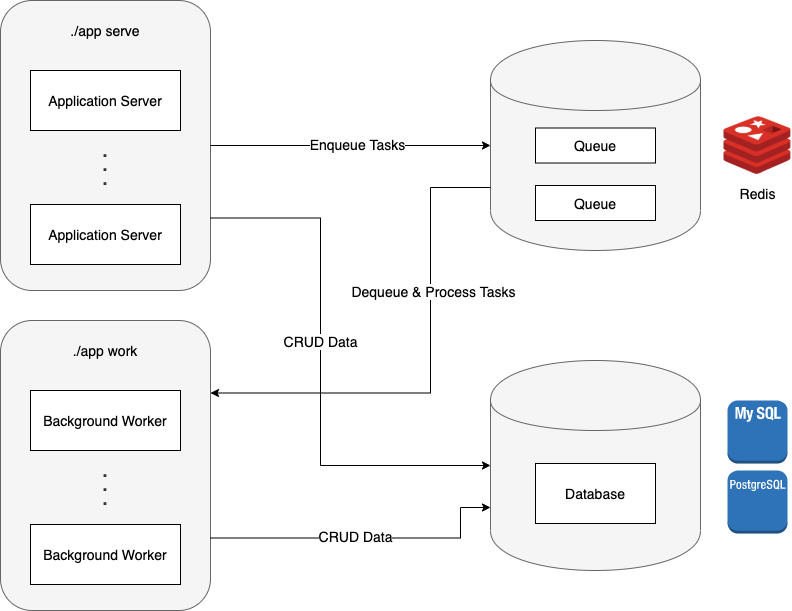

The diagram above was exported from draw.io. Its source (the exported page's mxGraphModel, read from the mxfile embedded in the PNG):
<mxGraphModel dx="1100" dy="692" grid="1" gridSize="10" guides="1" tooltips="1" connect="1" arrows="1" fold="1" page="1" pageScale="1" pageWidth="850" pageHeight="1100" math="0" shadow="0">
  <root>
    <mxCell id="0" />
    <mxCell id="1" parent="0" />
    <mxCell id="QB_8Go0y0Da8yUXl11qC-19" value="" style="group" vertex="1" connectable="0" parent="1">
      <mxGeometry x="30" y="40" width="210" height="290" as="geometry" />
    </mxCell>
    <mxCell id="QB_8Go0y0Da8yUXl11qC-1" value="&lt;b style=&quot;font-size: 18px ; line-height: 50%&quot;&gt;&lt;br&gt;&lt;br&gt;&lt;br&gt;.&lt;br&gt;.&lt;br&gt;.&lt;/b&gt;" style="rounded=1;whiteSpace=wrap;html=1;fillColor=#f5f5f5;strokeColor=#666666;fontColor=#333333;" vertex="1" parent="QB_8Go0y0Da8yUXl11qC-19">
      <mxGeometry width="210" height="290" as="geometry" />
    </mxCell>
    <mxCell id="QB_8Go0y0Da8yUXl11qC-2" value="&lt;font style=&quot;font-size: 14px&quot;&gt;Application Server&lt;/font&gt;" style="rounded=0;whiteSpace=wrap;html=1;" vertex="1" parent="QB_8Go0y0Da8yUXl11qC-19">
      <mxGeometry x="30" y="70" width="150" height="60" as="geometry" />
    </mxCell>
    <mxCell id="QB_8Go0y0Da8yUXl11qC-5" value="&lt;font style=&quot;font-size: 14px&quot;&gt;Application Server&lt;/font&gt;" style="rounded=0;whiteSpace=wrap;html=1;" vertex="1" parent="QB_8Go0y0Da8yUXl11qC-19">
      <mxGeometry x="30" y="204" width="150" height="60" as="geometry" />
    </mxCell>
    <mxCell id="QB_8Go0y0Da8yUXl11qC-16" value="&lt;font style=&quot;font-size: 14px&quot;&gt;./app serve&lt;/font&gt;" style="text;html=1;strokeColor=none;fillColor=none;align=center;verticalAlign=middle;whiteSpace=wrap;rounded=0;" vertex="1" parent="QB_8Go0y0Da8yUXl11qC-19">
      <mxGeometry x="30" y="20" width="150" height="20" as="geometry" />
    </mxCell>
    <mxCell id="QB_8Go0y0Da8yUXl11qC-20" value="" style="group" vertex="1" connectable="0" parent="1">
      <mxGeometry x="30" y="360" width="210" height="290" as="geometry" />
    </mxCell>
    <mxCell id="QB_8Go0y0Da8yUXl11qC-21" value="&lt;b style=&quot;font-size: 18px ; line-height: 50%&quot;&gt;&lt;br&gt;&lt;br&gt;&lt;br&gt;.&lt;br&gt;.&lt;br&gt;.&lt;/b&gt;" style="rounded=1;whiteSpace=wrap;html=1;fillColor=#f5f5f5;strokeColor=#666666;fontColor=#333333;" vertex="1" parent="QB_8Go0y0Da8yUXl11qC-20">
      <mxGeometry width="210" height="290" as="geometry" />
    </mxCell>
    <mxCell id="QB_8Go0y0Da8yUXl11qC-22" value="&lt;font style=&quot;font-size: 14px&quot;&gt;Background Worker&lt;/font&gt;" style="rounded=0;whiteSpace=wrap;html=1;" vertex="1" parent="QB_8Go0y0Da8yUXl11qC-20">
      <mxGeometry x="30" y="70" width="150" height="60" as="geometry" />
    </mxCell>
    <mxCell id="QB_8Go0y0Da8yUXl11qC-23" value="&lt;font style=&quot;font-size: 14px&quot;&gt;Background Worker&lt;/font&gt;" style="rounded=0;whiteSpace=wrap;html=1;" vertex="1" parent="QB_8Go0y0Da8yUXl11qC-20">
      <mxGeometry x="30" y="204" width="150" height="60" as="geometry" />
    </mxCell>
    <mxCell id="QB_8Go0y0Da8yUXl11qC-24" value="&lt;font style=&quot;font-size: 14px&quot;&gt;./app work&lt;/font&gt;" style="text;html=1;strokeColor=none;fillColor=none;align=center;verticalAlign=middle;whiteSpace=wrap;rounded=0;" vertex="1" parent="QB_8Go0y0Da8yUXl11qC-20">
      <mxGeometry x="30" y="20" width="150" height="20" as="geometry" />
    </mxCell>
    <mxCell id="QB_8Go0y0Da8yUXl11qC-36" value="" style="group" vertex="1" connectable="0" parent="1">
      <mxGeometry x="520" y="80" width="210" height="210" as="geometry" />
    </mxCell>
    <mxCell id="QB_8Go0y0Da8yUXl11qC-25" value="" style="shape=cylinder;whiteSpace=wrap;html=1;boundedLbl=1;backgroundOutline=1;fillColor=#f5f5f5;strokeColor=#666666;fontColor=#333333;" vertex="1" parent="QB_8Go0y0Da8yUXl11qC-36">
      <mxGeometry width="210" height="210" as="geometry" />
    </mxCell>
    <mxCell id="QB_8Go0y0Da8yUXl11qC-33" value="&lt;font style=&quot;font-size: 14px&quot;&gt;Queue&lt;/font&gt;" style="rounded=0;whiteSpace=wrap;html=1;" vertex="1" parent="QB_8Go0y0Da8yUXl11qC-36">
      <mxGeometry x="45" y="87.5" width="120" height="35" as="geometry" />
    </mxCell>
    <mxCell id="QB_8Go0y0Da8yUXl11qC-34" value="&lt;font style=&quot;font-size: 14px&quot;&gt;Queue&lt;/font&gt;" style="rounded=0;whiteSpace=wrap;html=1;" vertex="1" parent="QB_8Go0y0Da8yUXl11qC-36">
      <mxGeometry x="45" y="145" width="120" height="35" as="geometry" />
    </mxCell>
    <mxCell id="QB_8Go0y0Da8yUXl11qC-35" value="&lt;font style=&quot;font-size: 14px&quot;&gt;Redis&lt;/font&gt;" style="shape=image;html=1;verticalAlign=top;verticalLabelPosition=bottom;labelBackgroundColor=#ffffff;imageAspect=0;aspect=fixed;image=https://cdn4.iconfinder.com/data/icons/redis-2/1451/Untitled-2-128.png" vertex="1" parent="1">
      <mxGeometry x="753" y="151" width="68" height="68" as="geometry" />
    </mxCell>
    <mxCell id="QB_8Go0y0Da8yUXl11qC-38" style="edgeStyle=orthogonalEdgeStyle;rounded=0;orthogonalLoop=1;jettySize=auto;html=1;exitX=1;exitY=0.5;exitDx=0;exitDy=0;entryX=0;entryY=0.5;entryDx=0;entryDy=0;" edge="1" parent="1" source="QB_8Go0y0Da8yUXl11qC-1" target="QB_8Go0y0Da8yUXl11qC-25">
      <mxGeometry relative="1" as="geometry" />
    </mxCell>
    <mxCell id="QB_8Go0y0Da8yUXl11qC-39" value="&lt;font style=&quot;font-size: 14px&quot;&gt;Enqueue Tasks&lt;/font&gt;" style="edgeLabel;html=1;align=center;verticalAlign=middle;resizable=0;points=[];" vertex="1" connectable="0" parent="QB_8Go0y0Da8yUXl11qC-38">
      <mxGeometry x="0.2" y="1" relative="1" as="geometry">
        <mxPoint x="-22" y="-1" as="offset" />
      </mxGeometry>
    </mxCell>
    <mxCell id="QB_8Go0y0Da8yUXl11qC-40" value="" style="group" vertex="1" connectable="0" parent="1">
      <mxGeometry x="520" y="400" width="210" height="210" as="geometry" />
    </mxCell>
    <mxCell id="QB_8Go0y0Da8yUXl11qC-41" value="" style="shape=cylinder;whiteSpace=wrap;html=1;boundedLbl=1;backgroundOutline=1;fillColor=#f5f5f5;strokeColor=#666666;fontColor=#333333;" vertex="1" parent="QB_8Go0y0Da8yUXl11qC-40">
      <mxGeometry width="210" height="210" as="geometry" />
    </mxCell>
    <mxCell id="QB_8Go0y0Da8yUXl11qC-62" value="Database" style="rounded=0;whiteSpace=wrap;html=1;fontSize=14;" vertex="1" parent="QB_8Go0y0Da8yUXl11qC-40">
      <mxGeometry x="45" y="103" width="120" height="60" as="geometry" />
    </mxCell>
    <mxCell id="QB_8Go0y0Da8yUXl11qC-44" style="edgeStyle=orthogonalEdgeStyle;rounded=0;orthogonalLoop=1;jettySize=auto;html=1;exitX=0;exitY=0.7;exitDx=0;exitDy=0;entryX=1;entryY=0.25;entryDx=0;entryDy=0;" edge="1" parent="1" source="QB_8Go0y0Da8yUXl11qC-25" target="QB_8Go0y0Da8yUXl11qC-21">
      <mxGeometry relative="1" as="geometry">
        <Array as="points">
          <mxPoint x="460" y="227" />
          <mxPoint x="460" y="433" />
        </Array>
      </mxGeometry>
    </mxCell>
    <mxCell id="QB_8Go0y0Da8yUXl11qC-45" value="&lt;font style=&quot;font-size: 14px&quot;&gt;Dequeue &amp;amp; Process Tasks&lt;/font&gt;" style="edgeLabel;html=1;align=center;verticalAlign=middle;resizable=0;points=[];" vertex="1" connectable="0" parent="QB_8Go0y0Da8yUXl11qC-44">
      <mxGeometry x="0.0652" y="2" relative="1" as="geometry">
        <mxPoint y="-96" as="offset" />
      </mxGeometry>
    </mxCell>
    <mxCell id="QB_8Go0y0Da8yUXl11qC-46" value="" style="outlineConnect=0;dashed=0;verticalLabelPosition=bottom;verticalAlign=top;align=center;html=1;shape=mxgraph.aws3.postgre_sql_instance;fillColor=#2E73B8;gradientColor=none;" vertex="1" parent="1">
      <mxGeometry x="757" y="510" width="60" height="63" as="geometry" />
    </mxCell>
    <mxCell id="QB_8Go0y0Da8yUXl11qC-48" value="" style="outlineConnect=0;dashed=0;verticalLabelPosition=bottom;verticalAlign=top;align=center;html=1;shape=mxgraph.aws3.mysql_db_instance_2;fillColor=#2E73B8;gradientColor=none;" vertex="1" parent="1">
      <mxGeometry x="757" y="440" width="60" height="63" as="geometry" />
    </mxCell>
    <mxCell id="QB_8Go0y0Da8yUXl11qC-53" value="&lt;font style=&quot;font-size: 14px&quot;&gt;CRUD Data&lt;/font&gt;" style="edgeStyle=orthogonalEdgeStyle;rounded=0;orthogonalLoop=1;jettySize=auto;html=1;exitX=1;exitY=0.75;exitDx=0;exitDy=0;entryX=0;entryY=0.5;entryDx=0;entryDy=0;" edge="1" parent="1" source="QB_8Go0y0Da8yUXl11qC-1" target="QB_8Go0y0Da8yUXl11qC-41">
      <mxGeometry x="-0.1185" relative="1" as="geometry">
        <Array as="points">
          <mxPoint x="350" y="258" />
          <mxPoint x="350" y="505" />
        </Array>
        <mxPoint y="1" as="offset" />
      </mxGeometry>
    </mxCell>
    <mxCell id="QB_8Go0y0Da8yUXl11qC-55" style="edgeStyle=orthogonalEdgeStyle;rounded=0;orthogonalLoop=1;jettySize=auto;html=1;exitX=1;exitY=0.75;exitDx=0;exitDy=0;entryX=0;entryY=0.7;entryDx=0;entryDy=0;" edge="1" parent="1" source="QB_8Go0y0Da8yUXl11qC-21" target="QB_8Go0y0Da8yUXl11qC-41">
      <mxGeometry relative="1" as="geometry">
        <Array as="points">
          <mxPoint x="490" y="578" />
          <mxPoint x="490" y="547" />
        </Array>
      </mxGeometry>
    </mxCell>
    <mxCell id="QB_8Go0y0Da8yUXl11qC-56" value="CRUD Data" style="edgeLabel;html=1;align=center;verticalAlign=middle;resizable=0;points=[];fontSize=14;" vertex="1" connectable="0" parent="QB_8Go0y0Da8yUXl11qC-55">
      <mxGeometry x="0.1208" y="-1" relative="1" as="geometry">
        <mxPoint x="-30" y="-3.5" as="offset" />
      </mxGeometry>
    </mxCell>
  </root>
</mxGraphModel>